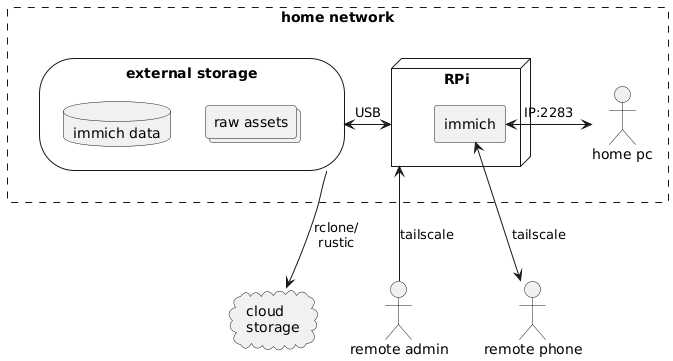

The diagram above was rendered by PlantUML. Its source (embedded in the PNG):
@startuml
cloud "cloud\nstorage"

rectangle "home network" #line.dashed {
	storage "external storage" {
		database "immich data"
		collections "raw assets"
	}
	
	node RPi {
		agent immich
	}

	actor "home pc"
}

actor "remote phone"
actor "remote admin"

RPi <-> "external storage" : USB

RPi <-- "remote admin" : tailscale

"external storage" --> "cloud\nstorage" : rclone/\nrustic
immich <--> "remote phone" : tailscale
immich <-> "home pc" : "IP:2283"
@enduml